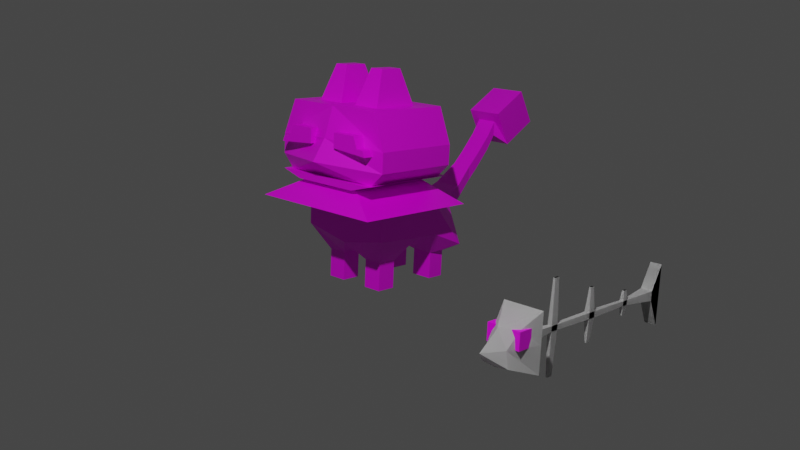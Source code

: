 # Source: GhostCat_Prototype.blend  (saved by Blender 3.4.6; exported with 4.5.12 LTS)
import bpy
from mathutils import Matrix  # noqa: F401  (used for matrix-valued properties, if any)

bpy.ops.wm.read_factory_settings(use_empty=True)
scene = bpy.context.scene
scene.name = 'Scene'

# ---- collections
col_collection = bpy.data.collections.new('Collection'); scene.collection.children.link(col_collection)
col_collection_2 = bpy.data.collections.new('Collection 2'); scene.collection.children.link(col_collection_2)

# ---- images (referenced by path relative to the original .blend; pixels are not part of the script)
import os
ASSET_DIR = os.environ.get("B2B_ASSET_DIR", "")  # directory of the original .blend (textures are referenced by path, not embedded)
HERE = os.path.dirname(os.path.abspath(__file__))  # packed textures are extracted next to this script under _unpacked/

def load_image(name, relpath, width, height, colorspace="sRGB"):
    """Load a texture the original file referenced (path relative to the .blend, or extracted next to this script)."""
    p = next((c for c in (os.path.join(HERE, relpath), os.path.join(ASSET_DIR, relpath)) if relpath and os.path.exists(c)), "")
    if p:
        img = bpy.data.images.load(p, check_existing=True)
        img.name = name
    else:  # same state as the original file: an image datablock whose file is absent (Cycles renders it pink)
        img = bpy.data.images.new(name, width, height)
        img.source = "FILE"
        img.filepath = "//" + (relpath or name)
    img.colorspace_settings.name = colorspace
    return img
img_colourpallete_png = load_image('ColourPallete.png', 'ColourPallete.png', 1024, 1024, 'sRGB')

# ---- materials (node trees are filled in below, after node groups)
mat_material = bpy.data.materials.new('Material')
mat_material.alpha_threshold = 0.0
mat_material.use_transparent_shadow = False
mat_material.line_color = (0.0, 0.0, 0.0, 1.0)
mat_bones = bpy.data.materials.new('Bones')
mat_bones.use_transparent_shadow = False
mat_eyes = bpy.data.materials.new('eyes')
mat_eyes.use_transparent_shadow = False

# ---- material node trees
mat_material.use_nodes = True; mat_material.node_tree.nodes.clear()
_N = mat_material.node_tree.nodes; _L = mat_material.node_tree.links
n0 = _N.new('ShaderNodeOutputMaterial'); n0.name = 'Material Output'; n0.location = (300, 300)
n1 = _N.new('ShaderNodeBsdfPrincipled'); n1.name = 'Principled BSDF'; n1.location = (10, 300)
n1.distribution = 'GGX'
n1.subsurface_method = 'RANDOM_WALK_SKIN'
n1.inputs[2].default_value = 0.4
n1.inputs[3].default_value = 1.45
n1.inputs[27].default_value = (0.0, 0.0, 0.0, 1.0)
n1.inputs[28].default_value = 1.0
n2 = _N.new('ShaderNodeTexImage'); n2.name = 'Image Texture'; n2.location = (-335, 159)
n2.image = img_colourpallete_png
n2.interpolation = 'Closest'
_L.new(n1.outputs[0], n0.inputs[0])
_L.new(n2.outputs[0], n1.inputs[0])
n0.is_active_output = True
mat_bones.use_nodes = True; mat_bones.node_tree.nodes.clear()
_N = mat_bones.node_tree.nodes; _L = mat_bones.node_tree.links
n0 = _N.new('ShaderNodeBsdfPrincipled'); n0.name = 'Principled BSDF'; n0.location = (10, 300)
n0.distribution = 'GGX'
n0.subsurface_method = 'RANDOM_WALK_SKIN'
n0.inputs[3].default_value = 1.45
n0.inputs[27].default_value = (0.0, 0.0, 0.0, 1.0)
n0.inputs[28].default_value = 1.0
n1 = _N.new('ShaderNodeOutputMaterial'); n1.name = 'Material Output'; n1.location = (300, 300)
_L.new(n0.outputs[0], n1.inputs[0])
n1.is_active_output = True
mat_eyes.use_nodes = True; mat_eyes.node_tree.nodes.clear()
_N = mat_eyes.node_tree.nodes; _L = mat_eyes.node_tree.links
n0 = _N.new('ShaderNodeBsdfPrincipled'); n0.name = 'Principled BSDF'; n0.location = (10, 300)
n0.distribution = 'GGX'
n0.subsurface_method = 'RANDOM_WALK_SKIN'
n0.inputs[3].default_value = 1.45
n0.inputs[27].default_value = (0.0, 0.0, 0.0, 1.0)
n0.inputs[28].default_value = 1.0
n1 = _N.new('ShaderNodeOutputMaterial'); n1.name = 'Material Output'; n1.location = (300, 300)
n2 = _N.new('ShaderNodeTexImage'); n2.name = 'Image Texture'; n2.location = (-343, 195)
n2.image = img_colourpallete_png
n2.interpolation = 'Closest'
_L.new(n0.outputs[0], n1.inputs[0])
_L.new(n2.outputs[0], n0.inputs[0])
n1.is_active_output = True

# ---- world
world_world = bpy.data.worlds.new('World'); scene.world = world_world
world_world.use_nodes = True; world_world.node_tree.nodes.clear()
_N = world_world.node_tree.nodes; _L = world_world.node_tree.links
n0 = _N.new('ShaderNodeOutputWorld'); n0.name = 'World Output'; n0.location = (300, 300)
n1 = _N.new('ShaderNodeBackground'); n1.name = 'Background'; n1.location = (10, 300)
n1.inputs[0].default_value = (0.05088, 0.05088, 0.05088, 1.0)
_L.new(n1.outputs[0], n0.inputs[0])
n0.is_active_output = True
world_world.color = (0.05088, 0.05088, 0.05088)
world_world.use_sun_shadow = False
world_world.sun_shadow_jitter_overblur = 0.0

# ---- cameras
cam_camera_001 = bpy.data.cameras.new('Camera.001')
cam_camera_001.lens = 47.0

# ---- lights
light_point = bpy.data.lights.new('Point', 'POINT')
light_point.transmission_factor = 0.0
light_point.energy = 1e+04
light_point.shadow_soft_size = 0.25
light_point.shadow_maximum_resolution = 0.006
light_point.use_absolute_resolution = True

# ---- meshes
me_cube = bpy.data.meshes.new('Cube')
me_cube.from_pydata([(1.196, 1.0, 3.221), (0.755, 1.0, 1.563), (1.196, -1.0, 3.221), (0.755, -1.0, 1.563), (0.0, 1.0, 1.563), (0.0, -1.0, 3.221), (0.0, -1.0, 1.563), (0.0, 1.0, 3.221), (1.514, 1.0, 2.441), (1.514, 1.0, 2.001), (1.514, -1.0, 2.441), (1.514, -1.0, 2.001), (0.0, -1.206, 2.554), (0.0, -1.513, 2.081), (0.0, 1.0, 2.554), (0.0, 1.0, 1.888), (1.196, 1.0, 1.69), (1.196, -1.0, 1.69), (0.0, -1.0, 1.69), (0.0, 1.0, 1.69), (0.0, -1.463, 1.11), (1.61, -1.463, 1.11), (1.61, 1.463, 1.11), (0.0, 1.463, 1.11), (0.0, -0.5531, 1.053), (1.109, -0.5531, 1.053), (1.109, 0.5531, 1.053), (0.0, 0.5531, 1.053), (0.0, -0.5531, 0.2259), (1.109, -0.5531, 0.4443), (1.109, 0.5531, 0.3792), (0.0, 0.5531, 0.02568), (0.3361, -0.2178, -0.1388), (0.7729, -0.2178, -0.1388), (0.7729, 0.2178, -0.1388), (0.3361, 0.2178, -0.1388), (0.3361, -0.2178, -0.7616), (0.7729, -0.2178, -0.7616), (0.7729, 0.2178, -0.7616), (0.3361, 0.2178, -0.7616), (1.109, 1.11, 1.053), (0.0, 1.11, 1.053), (1.109, 1.11, 0.3792), (0.0, 1.11, 0.02568), (0.7732, 1.942, 0.852), (0.0, 1.988, 1.053), (1.109, 1.988, 0.02568), (0.0, 1.988, 0.02568), (0.8047, 1.351, -0.1531), (0.3043, 1.351, -0.1531), (0.3043, 1.747, -0.1531), (0.8047, 1.747, -0.1531), (0.8047, 1.351, -0.7423), (0.3043, 1.351, -0.7423), (0.3043, 1.747, -0.7423), (0.8047, 1.747, -0.7423), (0.3192, 1.988, 1.001), (0.0, 1.988, 1.001), (0.3192, 1.988, 0.6708), (0.0, 1.988, 0.6708), (0.3678, 2.37, 0.981), (0.0, 2.37, 0.981), (0.3678, 2.37, 0.6504), (0.0, 2.37, 0.6504), (0.3279, 2.737, 1.143), (0.0, 2.737, 1.143), (0.3279, 2.737, 0.8124), (0.0, 2.737, 0.8124), (0.237, 3.222, 1.552), (0.0, 3.222, 1.552), (0.237, 3.222, 1.221), (0.0, 3.222, 1.221), (0.237, 3.485, 1.815), (0.0, 3.485, 1.815), (0.237, 3.485, 1.485), (0.0, 3.485, 1.485), (0.237, 3.848, 2.227), (0.0, 3.848, 2.227), (0.237, 3.848, 1.897), (0.0, 3.848, 1.897), (0.237, 4.062, 2.557), (0.0, 4.062, 2.557), (0.237, 4.062, 2.226), (0.0, 4.062, 2.226), (0.4319, 3.942, 2.77), (0.0, 3.942, 2.77), (0.4319, 4.38, 2.013), (0.0, 4.38, 2.013), (0.4319, 4.794, 3.263), (0.0, 4.794, 3.263), (0.4319, 5.232, 2.507), (0.0, 5.232, 2.507), (0.9287, -1.0, 2.718), (0.3491, -1.0, 2.718), (1.083, -1.0, 2.34), (0.3491, -1.0, 2.395), (0.9287, -1.13, 2.718), (0.3491, -1.13, 2.718), (1.083, -1.13, 2.34), (0.3491, -1.13, 2.395), (0.9287, -1.271, 2.718), (0.3491, -1.271, 2.718), (1.083, -1.271, 2.34), (0.3491, -1.271, 2.395), (0.8534, 0.5201, 3.221), (0.8534, -0.563, 3.221), (0.2057, -0.563, 3.221), (0.2057, 0.5201, 3.221), (0.6888, 0.2448, 3.997), (0.6888, -0.2877, 3.997), (0.3703, 0.2448, 3.997), (0.3703, -0.2877, 3.997), (1.03, -1.0, 2.47), (0.3491, -1.0, 2.506), (1.03, -1.13, 2.47), (0.3491, -1.13, 2.506), (1.03, -1.271, 2.47), (0.3491, -1.271, 2.506), (1.199, -1.0, 2.456), (1.252, -1.0, 2.326), (1.199, -1.13, 2.456), (1.252, -1.13, 2.326), (1.199, -1.271, 2.456), (1.252, -1.271, 2.326)], [], [(4, 1, 22, 23), (8, 0, 2, 10), (14, 7, 0, 8), (0, 7, 5, 2), (10, 2, 5, 12), (17, 11, 13, 18), (11, 10, 12, 13), (19, 15, 9, 16), (15, 14, 8, 9), (16, 9, 11, 17), (9, 8, 10, 11), (1, 16, 17, 3), (4, 19, 16, 1), (3, 17, 18, 6), (23, 22, 26, 27), (1, 3, 21, 22), (3, 6, 20, 21), (27, 26, 40, 41), (21, 20, 24, 25), (22, 21, 25, 26), (31, 30, 34, 35), (25, 24, 28, 29), (26, 25, 29, 30), (33, 32, 36, 37), (29, 28, 32, 33), (28, 31, 35, 32), (30, 29, 33, 34), (39, 38, 37, 36), (32, 35, 39, 36), (34, 33, 37, 38), (35, 34, 38, 39), (47, 46, 51, 50), (26, 30, 42, 40), (30, 31, 43, 42), (45, 44, 46, 47), (40, 42, 46, 44), (41, 40, 44, 45), (51, 48, 52, 55), (43, 47, 50, 49), (42, 43, 49, 48), (46, 42, 48, 51), (52, 53, 54, 55), (49, 50, 54, 53), (50, 51, 55, 54), (48, 49, 53, 52), (57, 59, 58, 56), (62, 63, 67, 66), (56, 58, 62, 60), (57, 56, 60, 61), (58, 59, 63, 62), (66, 67, 71, 70), (60, 62, 66, 64), (61, 60, 64, 65), (68, 70, 74, 72), (64, 66, 70, 68), (65, 64, 68, 69), (74, 75, 79, 78), (69, 68, 72, 73), (70, 71, 75, 74), (78, 79, 83, 82), (72, 74, 78, 76), (73, 72, 76, 77), (80, 82, 86, 84), (76, 78, 82, 80), (77, 76, 80, 81), (86, 87, 91, 90), (81, 80, 84, 85), (82, 83, 87, 86), (89, 88, 90, 91), (84, 86, 90, 88), (85, 84, 88, 89), (112, 113, 93, 92), (115, 99, 103, 117), (95, 94, 98, 99), (112, 92, 96, 114), (113, 95, 99, 115), (92, 93, 97, 96), (116, 100, 101, 117), (96, 97, 101, 100), (99, 98, 102, 103), (114, 96, 100, 116), (104, 105, 106, 107), (108, 110, 111, 109), (107, 106, 111, 110), (104, 107, 110, 108), (106, 105, 109, 111), (105, 104, 108, 109), (98, 94, 119, 121), (102, 116, 117, 103), (93, 113, 115, 97), (112, 114, 120, 118), (97, 115, 117, 101), (94, 95, 113, 112), (121, 120, 122, 123), (119, 118, 120, 121), (102, 98, 121, 123), (116, 102, 123, 122), (114, 116, 122, 120), (94, 112, 118, 119)])
_uv = me_cube.uv_layers.new(name='UVMap')
_uv.uv.foreach_set('vector', [0.06129, 0.9288, 0.06129, 0.9288, 0.06129, 0.9288, 0.06129, 0.9288, 0.06129, 0.9288, 0.06129, 0.9288, 0.06129, 0.9288, 0.06129, 0.9288, 0.06129, 0.9288, 0.06129, 0.9288, 0.06129, 0.9288, 0.06129, 0.9288, 0.06129, 0.9288, 0.06129, 0.9288, 0.06129, 0.9288, 0.06129, 0.9288, 0.06129, 0.9288, 0.06129, 0.9288, 0.06129, 0.9288, 0.06129, 0.9288, 0.06129, 0.9288, 0.06129, 0.9288, 0.06129, 0.9288, 0.06129, 0.9288, 0.06129, 0.9288, 0.06129, 0.9288, 0.06129, 0.9288, 0.06129, 0.9288, 0.06129, 0.9288, 0.06129, 0.9288, 0.06129, 0.9288, 0.06129, 0.9288, 0.06129, 0.9288, 0.06129, 0.9288, 0.06129, 0.9288, 0.06129, 0.9288, 0.06129, 0.9288, 0.06129, 0.9288, 0.06129, 0.9288, 0.06129, 0.9288, 0.06129, 0.9288, 0.06129, 0.9288, 0.06129, 0.9288, 0.06129, 0.9288, 0.06129, 0.9288, 0.06129, 0.9288, 0.06129, 0.9288, 0.06129, 0.9288, 0.06129, 0.9288, 0.06129, 0.9288, 0.06129, 0.9288, 0.06129, 0.9288, 0.06129, 0.9288, 0.06129, 0.9288, 0.06129, 0.9288, 0.06129, 0.9288, 0.06129, 0.9288, 0.06129, 0.9288, 0.06129, 0.9288, 0.06129, 0.9288, 0.06129, 0.9288, 0.06129, 0.9288, 0.06129, 0.9288, 0.06129, 0.9288, 0.06129, 0.9288, 0.06129, 0.9288, 0.06129, 0.9288, 0.06129, 0.9288, 0.06129, 0.9288, 0.06129, 0.9288, 0.06129, 0.9288, 0.06129, 0.9288, 0.06129, 0.9288, 0.06129, 0.9288, 0.06129, 0.9288, 0.06129, 0.9288, 0.06129, 0.9288, 0.06129, 0.9288, 0.06129, 0.9288, 0.06129, 0.9288, 0.424, 0.07313, 0.424, 0.07313, 0.424, 0.07313, 0.424, 0.07313, 0.424, 0.07313, 0.424, 0.07313, 0.424, 0.07313, 0.424, 0.07313, 0.424, 0.07313, 0.424, 0.07313, 0.424, 0.07313, 0.424, 0.07313, 0.424, 0.07313, 0.424, 0.07313, 0.424, 0.07313, 0.424, 0.07313, 0.424, 0.07313, 0.424, 0.07313, 0.424, 0.07313, 0.424, 0.07313, 0.0, 0.0, 0.0, 0.0, 0.0, 0.0, 0.0, 0.0, 0.424, 0.07313, 0.424, 0.07313, 0.424, 0.07313, 0.424, 0.07313, 0.424, 0.07313, 0.424, 0.07313, 0.424, 0.07313, 0.424, 0.07313, 0.0, 0.0, 0.0, 0.0, 0.0, 0.0, 0.0, 0.0, 0.424, 0.07313, 0.424, 0.07313, 0.424, 0.07313, 0.424, 0.07313, 0.424, 0.07313, 0.424, 0.07313, 0.424, 0.07313, 0.424, 0.07313, 0.424, 0.07313, 0.424, 0.07313, 0.424, 0.07313, 0.424, 0.07313, 0.424, 0.07313, 0.424, 0.07313, 0.424, 0.07313, 0.424, 0.07313, 0.424, 0.07313, 0.424, 0.07313, 0.424, 0.07313, 0.424, 0.07313, 0.424, 0.07313, 0.424, 0.07313, 0.424, 0.07313, 0.424, 0.07313, 0.424, 0.07313, 0.424, 0.07313, 0.424, 0.07313, 0.424, 0.07313, 0.4395, 0.05143, 0.4395, 0.05143, 0.4395, 0.05143, 0.4395, 0.05143, 0.424, 0.07313, 0.424, 0.07313, 0.424, 0.07313, 0.424, 0.07313, 0.0, 0.0, 0.0, 0.0, 0.0, 0.0, 0.0, 0.0, 0.424, 0.07313, 0.424, 0.07313, 0.424, 0.07313, 0.424, 0.07313, 0.424, 0.07313, 0.424, 0.07313, 0.424, 0.07313, 0.424, 0.07313, 0.424, 0.07313, 0.424, 0.07313, 0.424, 0.07313, 0.424, 0.07313, 0.0, 0.0, 0.0, 0.0, 0.0, 0.0, 0.0, 0.0, 0.424, 0.07313, 0.424, 0.07313, 0.424, 0.07313, 0.424, 0.07313, 0.424, 0.07313, 0.424, 0.07313, 0.424, 0.07313, 0.424, 0.07313, 0.06129, 0.9288, 0.06129, 0.9288, 0.06129, 0.9288, 0.06129, 0.9288, 0.1807, 0.6777, 0.1807, 0.6777, 0.1807, 0.6777, 0.1807, 0.6777, 0.1807, 0.6777, 0.1807, 0.6777, 0.1807, 0.6777, 0.1807, 0.6777, 0.1807, 0.6777, 0.1807, 0.6777, 0.1807, 0.6777, 0.1807, 0.6777, 0.1807, 0.6777, 0.1807, 0.6777, 0.1807, 0.6777, 0.1807, 0.6777, 0.1807, 0.6777, 0.1807, 0.6777, 0.1807, 0.6777, 0.1807, 0.6777, 0.1807, 0.6777, 0.1807, 0.6777, 0.1807, 0.6777, 0.1807, 0.6777, 0.1807, 0.6777, 0.1807, 0.6777, 0.1807, 0.6777, 0.1807, 0.6777, 0.1807, 0.6777, 0.1807, 0.6777, 0.1807, 0.6777, 0.1807, 0.6777, 0.1807, 0.6777, 0.1807, 0.6777, 0.1807, 0.6777, 0.1807, 0.6777, 0.1807, 0.6777, 0.1807, 0.6777, 0.1807, 0.6777, 0.1807, 0.6777, 0.1807, 0.6777, 0.1807, 0.6777, 0.1807, 0.6777, 0.1807, 0.6777, 0.1807, 0.6777, 0.1807, 0.6777, 0.1807, 0.6777, 0.1807, 0.6777, 0.1807, 0.6777, 0.1807, 0.6777, 0.1807, 0.6777, 0.1807, 0.6777, 0.1807, 0.6777, 0.1807, 0.6777, 0.1807, 0.6777, 0.1807, 0.6777, 0.1807, 0.6777, 0.1807, 0.6777, 0.1807, 0.6777, 0.1807, 0.6777, 0.1807, 0.6777, 0.1807, 0.6777, 0.1807, 0.6777, 0.1807, 0.6777, 0.1807, 0.6777, 0.1807, 0.6777, 0.1807, 0.6777, 0.1807, 0.6777, 0.1807, 0.6777, 0.1807, 0.6777, 0.1807, 0.6777, 0.1807, 0.6777, 0.1807, 0.6777, 0.1807, 0.6777, 0.1807, 0.6777, 0.1807, 0.6777, 0.1807, 0.6777, 0.1807, 0.6777, 0.1807, 0.6777, 0.1807, 0.6777, 0.1807, 0.6777, 0.1807, 0.6777, 0.1807, 0.6777, 0.1807, 0.6777, 0.1807, 0.6777, 0.1807, 0.6777, 0.1807, 0.6777, 0.1807, 0.6777, 0.1807, 0.6777, 0.1807, 0.6777, 0.1807, 0.6777, 0.1807, 0.6777, 0.1807, 0.6777, 0.1807, 0.6777, 0.1807, 0.6777, 0.1807, 0.6777, 0.1807, 0.6777, 0.1807, 0.6777, 0.1807, 0.6777, 0.1807, 0.6777, 0.06129, 0.9288, 0.06129, 0.9288, 0.06129, 0.9288, 0.06129, 0.9288, 0.4364, 0.06848, 0.4364, 0.06848, 0.4364, 0.06848, 0.4364, 0.06848, 0.4364, 0.06848, 0.4364, 0.06848, 0.4364, 0.06848, 0.4364, 0.06848, 0.4364, 0.06848, 0.4364, 0.06848, 0.4364, 0.06848, 0.4364, 0.06848, 0.4364, 0.06848, 0.4364, 0.06848, 0.4364, 0.06848, 0.4364, 0.06848, 0.4364, 0.06848, 0.4364, 0.06848, 0.4364, 0.06848, 0.4364, 0.06848, 0.4364, 0.06848, 0.4364, 0.06848, 0.4364, 0.06848, 0.4364, 0.06848, 0.4364, 0.06848, 0.4364, 0.06848, 0.4364, 0.06848, 0.4364, 0.06848, 0.4364, 0.06848, 0.4364, 0.06848, 0.4364, 0.06848, 0.4364, 0.06848, 0.4364, 0.06848, 0.4364, 0.06848, 0.4364, 0.06848, 0.4364, 0.06848, 0.06129, 0.9288, 0.06129, 0.9288, 0.06129, 0.9288, 0.06129, 0.9288, 0.06129, 0.9288, 0.06129, 0.9288, 0.06129, 0.9288, 0.06129, 0.9288, 0.06129, 0.9288, 0.06129, 0.9288, 0.06129, 0.9288, 0.06129, 0.9288, 0.06129, 0.9288, 0.06129, 0.9288, 0.06129, 0.9288, 0.06129, 0.9288, 0.06129, 0.9288, 0.06129, 0.9288, 0.06129, 0.9288, 0.06129, 0.9288, 0.06129, 0.9288, 0.06129, 0.9288, 0.06129, 0.9288, 0.06129, 0.9288, 0.4364, 0.06848, 0.4364, 0.06848, 0.4364, 0.06848, 0.4364, 0.06848, 0.4364, 0.06848, 0.4364, 0.06848, 0.4364, 0.06848, 0.4364, 0.06848, 0.4364, 0.06848, 0.4364, 0.06848, 0.4364, 0.06848, 0.4364, 0.06848, 0.4364, 0.06848, 0.4364, 0.06848, 0.4364, 0.06848, 0.4364, 0.06848, 0.4364, 0.06848, 0.4364, 0.06848, 0.4364, 0.06848, 0.4364, 0.06848, 0.06129, 0.9288, 0.06129, 0.9288, 0.06129, 0.9288, 0.06129, 0.9288, 0.4364, 0.06848, 0.4364, 0.06848, 0.4364, 0.06848, 0.4364, 0.06848, 0.4364, 0.06848, 0.4364, 0.06848, 0.4364, 0.06848, 0.4364, 0.06848, 0.4364, 0.06848, 0.4364, 0.06848, 0.4364, 0.06848, 0.4364, 0.06848, 0.4364, 0.06848, 0.4364, 0.06848, 0.4364, 0.06848, 0.4364, 0.06848, 0.4364, 0.06848, 0.4364, 0.06848, 0.4364, 0.06848, 0.4364, 0.06848, 0.06129, 0.9288, 0.06129, 0.9288, 0.06129, 0.9288, 0.06129, 0.9288])
me_cube.materials.append(mat_material)
me_cube.use_mirror_vertex_groups = False
me_cube.update()
me_cube_001 = bpy.data.meshes.new('Cube.001')
me_cube_001.from_pydata([(0.8, 1.168, 1.553), (0.8, -1.168, 1.553), (0.0, 1.168, 1.553), (0.0, -1.168, 1.553), (1.315, 1.168, 1.701), (1.315, -1.168, 1.701), (0.0, -1.168, 1.701), (0.0, 1.168, 1.701), (0.2667, -1.168, 1.553), (0.5333, -1.168, 1.553), (0.5333, 1.168, 1.553), (0.2667, 1.168, 1.553), (0.4383, 1.168, 1.701), (0.8767, 1.168, 1.701), (0.8767, -1.168, 1.701), (0.4383, -1.168, 1.701), (0.8, -0.5785, 1.553), (0.8, 0.005562, 1.553), (0.8, 0.5896, 1.553), (1.315, 0.5896, 1.701), (1.315, 0.005562, 1.701), (1.315, -0.5785, 1.701), (0.0, 0.5896, 1.701), (0.0, 0.005562, 1.701), (0.0, -0.5785, 1.701), (0.0, -0.5785, 1.553), (0.0, 0.005562, 1.553), (0.0, 0.5896, 1.553), (0.2667, 0.5896, 1.553), (0.2667, 0.005562, 1.553), (0.2667, -0.5785, 1.553), (0.5333, 0.5896, 1.553), (0.5333, 0.005562, 1.553), (0.5333, -0.5785, 1.553), (0.8767, 0.5896, 1.701), (0.8767, 0.005562, 1.701), (0.8767, -0.5785, 1.701), (0.4383, 0.5896, 1.701), (0.4383, 0.005562, 1.701), (0.4383, -0.5785, 1.701)], [], [(16, 21, 5, 1), (10, 13, 4, 0), (8, 15, 6, 3), (37, 12, 7, 22), (31, 10, 0, 18), (27, 2, 11, 28), (28, 11, 10, 31), (19, 4, 13, 34), (34, 13, 12, 37), (1, 5, 14, 9), (9, 14, 15, 8), (2, 7, 12, 11), (11, 12, 13, 10), (14, 36, 39, 15), (36, 35, 38, 39), (35, 34, 37, 38), (5, 21, 36, 14), (21, 20, 35, 36), (20, 19, 34, 35), (8, 30, 33, 9), (30, 29, 32, 33), (29, 28, 31, 32), (3, 25, 30, 8), (25, 26, 29, 30), (26, 27, 28, 29), (9, 33, 16, 1), (33, 32, 17, 16), (32, 31, 18, 17), (15, 39, 24, 6), (39, 38, 23, 24), (38, 37, 22, 23), (0, 4, 19, 18), (18, 19, 20, 17), (17, 20, 21, 16)])
_uv = me_cube_001.uv_layers.new(name='UVMap')
_uv.uv.foreach_set('vector', [0.2155, 0.67, 0.2155, 0.67, 0.2155, 0.67, 0.2155, 0.67, 0.2155, 0.67, 0.2155, 0.67, 0.2155, 0.67, 0.2155, 0.67, 0.2155, 0.67, 0.2155, 0.67, 0.2155, 0.67, 0.2155, 0.67, 0.2155, 0.67, 0.2155, 0.67, 0.2155, 0.67, 0.2155, 0.67, 0.2155, 0.67, 0.2155, 0.67, 0.2155, 0.67, 0.2155, 0.67, 0.2155, 0.67, 0.2155, 0.67, 0.2155, 0.67, 0.2155, 0.67, 0.2155, 0.67, 0.2155, 0.67, 0.2155, 0.67, 0.2155, 0.67, 0.2155, 0.67, 0.2155, 0.67, 0.2155, 0.67, 0.2155, 0.67, 0.2155, 0.67, 0.2155, 0.67, 0.2155, 0.67, 0.2155, 0.67, 0.2155, 0.67, 0.2155, 0.67, 0.2155, 0.67, 0.2155, 0.67, 0.2155, 0.67, 0.2155, 0.67, 0.2155, 0.67, 0.2155, 0.67, 0.2155, 0.67, 0.2155, 0.67, 0.2155, 0.67, 0.2155, 0.67, 0.2155, 0.67, 0.2155, 0.67, 0.2155, 0.67, 0.2155, 0.67, 0.2155, 0.67, 0.2155, 0.67, 0.2155, 0.67, 0.2155, 0.67, 0.2155, 0.67, 0.2155, 0.67, 0.2155, 0.67, 0.2155, 0.67, 0.2155, 0.67, 0.2155, 0.67, 0.2155, 0.67, 0.2155, 0.67, 0.2155, 0.67, 0.2155, 0.67, 0.2155, 0.67, 0.2155, 0.67, 0.2155, 0.67, 0.2155, 0.67, 0.2155, 0.67, 0.2155, 0.67, 0.2155, 0.67, 0.2155, 0.67, 0.2155, 0.67, 0.2155, 0.67, 0.2155, 0.67, 0.2155, 0.67, 0.2155, 0.67, 0.2155, 0.67, 0.2155, 0.67, 0.2155, 0.67, 0.2155, 0.67, 0.2155, 0.67, 0.2155, 0.67, 0.2155, 0.67, 0.2155, 0.67, 0.2155, 0.67, 0.2155, 0.67, 0.2155, 0.67, 0.2155, 0.67, 0.2155, 0.67, 0.2155, 0.67, 0.2155, 0.67, 0.2155, 0.67, 0.2155, 0.67, 0.2155, 0.67, 0.2155, 0.67, 0.2155, 0.67, 0.2155, 0.67, 0.2155, 0.67, 0.2155, 0.67, 0.2155, 0.67, 0.2155, 0.67, 0.2155, 0.67, 0.2155, 0.67, 0.2155, 0.67, 0.2155, 0.67, 0.2155, 0.67, 0.2155, 0.67, 0.2155, 0.67, 0.2155, 0.67, 0.2155, 0.67, 0.2155, 0.67, 0.2155, 0.67, 0.2155, 0.67, 0.2155, 0.67, 0.2155, 0.67, 0.2155, 0.67, 0.2155, 0.67, 0.2155, 0.67, 0.2155, 0.67, 0.2155, 0.67, 0.2155, 0.67, 0.2155, 0.67, 0.2155, 0.67, 0.2155, 0.67, 0.2155, 0.67, 0.2155, 0.67, 0.2155, 0.67, 0.2155, 0.67, 0.2155, 0.67, 0.2155, 0.67, 0.2155, 0.67, 0.2155, 0.67, 0.2155, 0.67])
me_cube_001.materials.append(mat_material)
me_cube_001.use_mirror_vertex_groups = False
me_cube_001.update()
me_cube_002 = bpy.data.meshes.new('Cube.002')
me_cube_002.from_pydata([(0.8719, -27.04, 0.7027), (0.8384, -26.17, 2.672), (1.322, -24.91, -0.02092), (1.322, -24.91, 3.578), (0.0, -24.91, -0.02092), (0.0, -24.91, 3.578), (0.0, -27.04, 0.6124), (0.0, -27.04, 2.741), (1.322, -24.91, 1.677), (0.6719, -27.04, 1.677), (0.0, -28.41, 1.677), (0.0, -24.91, 1.677), (0.391, -24.91, 2.027), (0.0, -24.91, 2.027), (0.391, -24.91, 1.388), (0.0, -24.91, 1.388), (0.0, -12.28, 2.027), (0.391, -12.28, 2.027), (0.391, -12.28, 1.388), (0.0, -12.28, 1.388), (0.0, -11.41, 3.591), (0.391, -11.41, 3.591), (0.391, -11.41, -0.3761), (0.0, -11.41, -0.3761), (0.1437, -22.36, 1.877), (0.1694, -18.74, 1.901), (0.1694, -18.22, 1.901), (0.1289, -15.08, 1.863), (0.1289, -14.67, 1.863), (0.0, -14.67, 1.863), (0.0, -15.08, 1.863), (0.0, -18.22, 1.901), (0.0, -18.74, 1.901), (0.0, -21.83, 1.877), (0.0, -22.36, 1.877), (0.0, -21.83, 1.538), (0.0, -18.74, 1.513), (0.0, -18.22, 1.513), (0.0, -15.08, 1.552), (0.0, -14.67, 1.552), (0.1289, -14.67, 1.552), (0.1289, -15.08, 1.552), (0.1694, -18.22, 1.513), (0.1694, -18.74, 1.513), (0.1437, -21.83, 1.538), (0.1437, -21.83, 1.877), (0.0, -22.36, 1.538), (0.1437, -22.36, 1.538), (0.0663, -22.28, 4.614), (0.0663, -21.91, 4.614), (0.0, -21.91, 4.614), (0.0, -22.28, 4.614), (0.0, -22.28, -1.2), (0.0, -21.91, -1.2), (0.0663, -21.91, -1.2), (0.0663, -22.28, -1.2), (0.05611, -18.63, 3.398), (0.05611, -18.33, 3.398), (0.0, -18.33, 3.398), (0.0, -18.63, 3.398), (0.0, -18.63, 0.01663), (0.0, -18.33, 0.01663), (0.05611, -18.33, 0.01663), (0.05611, -18.63, 0.01663), (0.06328, -15.02, 2.495), (0.06328, -14.72, 2.495), (0.0, -14.72, 2.495), (0.0, -15.02, 2.495), (0.0, -15.02, 0.9198), (0.0, -14.72, 0.9198), (0.06328, -14.72, 0.9198), (0.06328, -15.02, 0.9198), (-0.8719, -27.04, 0.7027), (-0.8384, -26.17, 2.672), (-1.322, -24.91, -0.02092), (-1.322, -24.91, 3.578), (-1.322, -24.91, 1.677), (-0.6719, -27.04, 1.677), (-0.391, -24.91, 2.027), (-0.391, -24.91, 1.388), (-0.391, -12.28, 2.027), (-0.391, -12.28, 1.388), (-0.391, -11.41, 3.591), (-0.391, -11.41, -0.3761), (-0.1437, -22.36, 1.877), (-0.1694, -18.74, 1.901), (-0.1694, -18.22, 1.901), (-0.1289, -15.08, 1.863), (-0.1289, -14.67, 1.863), (-0.1289, -14.67, 1.552), (-0.1289, -15.08, 1.552), (-0.1694, -18.22, 1.513), (-0.1694, -18.74, 1.513), (-0.1437, -21.83, 1.538), (-0.1437, -21.83, 1.877), (-0.1437, -22.36, 1.538), (-0.0663, -22.28, 4.614), (-0.0663, -21.91, 4.614), (-0.0663, -21.91, -1.2), (-0.0663, -22.28, -1.2), (-0.05611, -18.63, 3.398), (-0.05611, -18.33, 3.398), (-0.05611, -18.33, 0.01663), (-0.05611, -18.63, 0.01663), (-0.06328, -15.02, 2.495), (-0.06328, -14.72, 2.495), (-0.06328, -14.72, 0.9198), (-0.06328, -15.02, 0.9198)], [], [(11, 5, 3, 8), (8, 3, 1, 9), (4, 2, 0, 6), (9, 1, 7, 10), (3, 5, 7, 1), (0, 9, 10, 6), (2, 8, 9, 0), (4, 11, 8, 2), (15, 14, 12, 13), (18, 19, 23, 22), (29, 28, 17, 16), (40, 39, 19, 18), (28, 40, 18, 17), (23, 20, 21, 22), (17, 18, 22, 21), (16, 17, 21, 20), (12, 14, 47, 24), (24, 47, 44, 45), (45, 44, 43, 25), (25, 43, 42, 26), (26, 42, 41, 27), (27, 41, 40, 28), (14, 15, 46, 47), (44, 35, 36, 43), (37, 42, 62, 61), (42, 37, 38, 41), (28, 29, 66, 65), (13, 12, 24, 34), (33, 45, 25, 32), (25, 26, 57, 56), (31, 26, 27, 30), (39, 40, 70, 69), (47, 46, 52, 55), (34, 24, 48, 51), (55, 52, 53, 54), (51, 48, 49, 50), (24, 45, 49, 48), (45, 33, 50, 49), (35, 44, 54, 53), (44, 47, 55, 54), (63, 60, 61, 62), (59, 56, 57, 58), (32, 25, 56, 59), (43, 36, 60, 63), (42, 43, 63, 62), (26, 31, 58, 57), (71, 68, 69, 70), (67, 64, 65, 66), (41, 38, 68, 71), (27, 28, 65, 64), (40, 41, 71, 70), (30, 27, 64, 67), (11, 76, 75, 5), (76, 77, 73, 75), (4, 6, 72, 74), (77, 10, 7, 73), (75, 73, 7, 5), (72, 6, 10, 77), (74, 72, 77, 76), (4, 74, 76, 11), (15, 13, 78, 79), (81, 83, 23, 19), (29, 16, 80, 88), (89, 81, 19, 39), (88, 80, 81, 89), (23, 83, 82, 20), (80, 82, 83, 81), (16, 20, 82, 80), (78, 84, 95, 79), (84, 94, 93, 95), (94, 85, 92, 93), (85, 86, 91, 92), (86, 87, 90, 91), (87, 88, 89, 90), (79, 95, 46, 15), (93, 92, 36, 35), (37, 61, 102, 91), (91, 90, 38, 37), (88, 105, 66, 29), (13, 34, 84, 78), (33, 32, 85, 94), (85, 100, 101, 86), (31, 30, 87, 86), (39, 69, 106, 89), (95, 99, 52, 46), (34, 51, 96, 84), (99, 98, 53, 52), (51, 50, 97, 96), (84, 96, 97, 94), (94, 97, 50, 33), (35, 53, 98, 93), (93, 98, 99, 95), (103, 102, 61, 60), (59, 58, 101, 100), (32, 59, 100, 85), (92, 103, 60, 36), (91, 102, 103, 92), (86, 101, 58, 31), (107, 106, 69, 68), (67, 66, 105, 104), (90, 107, 68, 38), (87, 104, 105, 88), (89, 106, 107, 90), (30, 67, 104, 87)])
_uv = me_cube_002.uv_layers.new(name='UVMap')
_uv.uv.foreach_set('vector', [0.5, 0.375, 0.625, 0.375, 0.625, 0.5, 0.5, 0.5, 0.5, 0.5, 0.625, 0.5, 0.625, 0.75, 0.5, 0.75, 0.25, 0.5, 0.375, 0.5, 0.375, 0.75, 0.25, 0.75, 0.5, 0.75, 0.625, 0.75, 0.625, 0.875, 0.5, 0.875, 0.625, 0.5, 0.75, 0.5, 0.75, 0.75, 0.625, 0.75, 0.375, 0.75, 0.5, 0.75, 0.5, 0.875, 0.375, 0.875, 0.375, 0.5, 0.5, 0.5, 0.5, 0.75, 0.375, 0.75, 0.375, 0.375, 0.5, 0.375, 0.5, 0.5, 0.375, 0.5, 0.5, 0.375, 0.5, 0.5, 0.625, 0.5, 0.625, 0.375, 0.5, 0.5, 0.5, 0.375, 0.5, 0.375, 0.5, 0.5, 0.625, 0.375, 0.625, 0.5, 0.625, 0.5, 0.625, 0.375, 0.5, 0.5, 0.5, 0.375, 0.5, 0.375, 0.5, 0.5, 0.625, 0.5, 0.5, 0.5, 0.5, 0.5, 0.625, 0.5, 0.5, 0.375, 0.625, 0.375, 0.625, 0.5, 0.5, 0.5, 0.625, 0.5, 0.5, 0.5, 0.5, 0.5, 0.625, 0.5, 0.625, 0.375, 0.625, 0.5, 0.625, 0.5, 0.625, 0.375, 0.625, 0.5, 0.5, 0.5, 0.5, 0.5, 0.625, 0.5, 0.625, 0.5, 0.5, 0.5, 0.5, 0.5, 0.625, 0.5, 0.625, 0.5, 0.5, 0.5, 0.5, 0.5, 0.625, 0.5, 0.625, 0.5, 0.5, 0.5, 0.5, 0.5, 0.625, 0.5, 0.625, 0.5, 0.5, 0.5, 0.5, 0.5, 0.625, 0.5, 0.625, 0.5, 0.5, 0.5, 0.5, 0.5, 0.625, 0.5, 0.5, 0.5, 0.5, 0.375, 0.5, 0.375, 0.5, 0.5, 0.5, 0.5, 0.5, 0.375, 0.5, 0.375, 0.5, 0.5, 0.5, 0.375, 0.5, 0.5, 0.5, 0.5, 0.5, 0.375, 0.5, 0.5, 0.5, 0.375, 0.5, 0.375, 0.5, 0.5, 0.625, 0.5, 0.625, 0.375, 0.625, 0.375, 0.625, 0.5, 0.625, 0.375, 0.625, 0.5, 0.625, 0.5, 0.625, 0.375, 0.625, 0.375, 0.625, 0.5, 0.625, 0.5, 0.625, 0.375, 0.625, 0.5, 0.625, 0.5, 0.625, 0.5, 0.625, 0.5, 0.625, 0.375, 0.625, 0.5, 0.625, 0.5, 0.625, 0.375, 0.5, 0.375, 0.5, 0.5, 0.5, 0.5, 0.5, 0.375, 0.5, 0.5, 0.5, 0.375, 0.5, 0.375, 0.5, 0.5, 0.625, 0.375, 0.625, 0.5, 0.625, 0.5, 0.625, 0.375, 0.5, 0.5, 0.5, 0.375, 0.5, 0.375, 0.5, 0.5, 0.625, 0.375, 0.625, 0.5, 0.625, 0.5, 0.625, 0.375, 0.625, 0.5, 0.625, 0.5, 0.625, 0.5, 0.625, 0.5, 0.625, 0.5, 0.625, 0.375, 0.625, 0.375, 0.625, 0.5, 0.5, 0.375, 0.5, 0.5, 0.5, 0.5, 0.5, 0.375, 0.5, 0.5, 0.5, 0.5, 0.5, 0.5, 0.5, 0.5, 0.5, 0.5, 0.5, 0.375, 0.5, 0.375, 0.5, 0.5, 0.625, 0.375, 0.625, 0.5, 0.625, 0.5, 0.625, 0.375, 0.625, 0.375, 0.625, 0.5, 0.625, 0.5, 0.625, 0.375, 0.5, 0.5, 0.5, 0.375, 0.5, 0.375, 0.5, 0.5, 0.5, 0.5, 0.5, 0.5, 0.5, 0.5, 0.5, 0.5, 0.625, 0.5, 0.625, 0.375, 0.625, 0.375, 0.625, 0.5, 0.5, 0.5, 0.5, 0.375, 0.5, 0.375, 0.5, 0.5, 0.625, 0.375, 0.625, 0.5, 0.625, 0.5, 0.625, 0.375, 0.5, 0.5, 0.5, 0.375, 0.5, 0.375, 0.5, 0.5, 0.625, 0.5, 0.625, 0.5, 0.625, 0.5, 0.625, 0.5, 0.5, 0.5, 0.5, 0.5, 0.5, 0.5, 0.5, 0.5, 0.625, 0.375, 0.625, 0.5, 0.625, 0.5, 0.625, 0.375, 0.5, 0.375, 0.5, 0.5, 0.625, 0.5, 0.625, 0.375, 0.5, 0.5, 0.5, 0.75, 0.625, 0.75, 0.625, 0.5, 0.25, 0.5, 0.25, 0.75, 0.375, 0.75, 0.375, 0.5, 0.5, 0.75, 0.5, 0.875, 0.625, 0.875, 0.625, 0.75, 0.625, 0.5, 0.625, 0.75, 0.75, 0.75, 0.75, 0.5, 0.375, 0.75, 0.375, 0.875, 0.5, 0.875, 0.5, 0.75, 0.375, 0.5, 0.375, 0.75, 0.5, 0.75, 0.5, 0.5, 0.375, 0.375, 0.375, 0.5, 0.5, 0.5, 0.5, 0.375, 0.5, 0.375, 0.625, 0.375, 0.625, 0.5, 0.5, 0.5, 0.5, 0.5, 0.5, 0.5, 0.5, 0.375, 0.5, 0.375, 0.625, 0.375, 0.625, 0.375, 0.625, 0.5, 0.625, 0.5, 0.5, 0.5, 0.5, 0.5, 0.5, 0.375, 0.5, 0.375, 0.625, 0.5, 0.625, 0.5, 0.5, 0.5, 0.5, 0.5, 0.5, 0.375, 0.5, 0.5, 0.625, 0.5, 0.625, 0.375, 0.625, 0.5, 0.625, 0.5, 0.5, 0.5, 0.5, 0.5, 0.625, 0.375, 0.625, 0.375, 0.625, 0.5, 0.625, 0.5, 0.625, 0.5, 0.625, 0.5, 0.5, 0.5, 0.5, 0.5, 0.625, 0.5, 0.625, 0.5, 0.5, 0.5, 0.5, 0.5, 0.625, 0.5, 0.625, 0.5, 0.5, 0.5, 0.5, 0.5, 0.625, 0.5, 0.625, 0.5, 0.5, 0.5, 0.5, 0.5, 0.625, 0.5, 0.625, 0.5, 0.5, 0.5, 0.5, 0.5, 0.625, 0.5, 0.625, 0.5, 0.5, 0.5, 0.5, 0.5, 0.5, 0.5, 0.5, 0.5, 0.5, 0.375, 0.5, 0.375, 0.5, 0.5, 0.5, 0.5, 0.5, 0.375, 0.5, 0.375, 0.5, 0.375, 0.5, 0.375, 0.5, 0.5, 0.5, 0.5, 0.5, 0.5, 0.5, 0.5, 0.5, 0.375, 0.5, 0.375, 0.625, 0.5, 0.625, 0.5, 0.625, 0.375, 0.625, 0.375, 0.625, 0.375, 0.625, 0.375, 0.625, 0.5, 0.625, 0.5, 0.625, 0.375, 0.625, 0.375, 0.625, 0.5, 0.625, 0.5, 0.625, 0.5, 0.625, 0.5, 0.625, 0.5, 0.625, 0.5, 0.625, 0.375, 0.625, 0.375, 0.625, 0.5, 0.625, 0.5, 0.5, 0.375, 0.5, 0.375, 0.5, 0.5, 0.5, 0.5, 0.5, 0.5, 0.5, 0.5, 0.5, 0.375, 0.5, 0.375, 0.625, 0.375, 0.625, 0.375, 0.625, 0.5, 0.625, 0.5, 0.5, 0.5, 0.5, 0.5, 0.5, 0.375, 0.5, 0.375, 0.625, 0.375, 0.625, 0.375, 0.625, 0.5, 0.625, 0.5, 0.625, 0.5, 0.625, 0.5, 0.625, 0.5, 0.625, 0.5, 0.625, 0.5, 0.625, 0.5, 0.625, 0.375, 0.625, 0.375, 0.5, 0.375, 0.5, 0.375, 0.5, 0.5, 0.5, 0.5, 0.5, 0.5, 0.5, 0.5, 0.5, 0.5, 0.5, 0.5, 0.5, 0.5, 0.5, 0.5, 0.5, 0.375, 0.5, 0.375, 0.625, 0.375, 0.625, 0.375, 0.625, 0.5, 0.625, 0.5, 0.625, 0.375, 0.625, 0.375, 0.625, 0.5, 0.625, 0.5, 0.5, 0.5, 0.5, 0.5, 0.5, 0.375, 0.5, 0.375, 0.5, 0.5, 0.5, 0.5, 0.5, 0.5, 0.5, 0.5, 0.625, 0.5, 0.625, 0.5, 0.625, 0.375, 0.625, 0.375, 0.5, 0.5, 0.5, 0.5, 0.5, 0.375, 0.5, 0.375, 0.625, 0.375, 0.625, 0.375, 0.625, 0.5, 0.625, 0.5, 0.5, 0.5, 0.5, 0.5, 0.5, 0.375, 0.5, 0.375, 0.625, 0.5, 0.625, 0.5, 0.625, 0.5, 0.625, 0.5, 0.5, 0.5, 0.5, 0.5, 0.5, 0.5, 0.5, 0.5, 0.625, 0.375, 0.625, 0.375, 0.625, 0.5, 0.625, 0.5])
me_cube_002.materials.append(mat_bones)
me_cube_002.update()
me_cube_003 = bpy.data.meshes.new('Cube.003')
me_cube_003.from_pydata([(0.0, -26.51, 1.631), (0.0, -26.51, 2.7), (0.0, -25.44, 1.631), (0.0, -25.44, 2.7), (1.088, -26.51, 1.631), (1.088, -26.51, 2.7), (1.088, -25.44, 1.631), (1.088, -25.44, 2.7)], [], [(0, 1, 3, 2), (2, 3, 7, 6), (6, 7, 5, 4), (4, 5, 1, 0), (2, 6, 4, 0), (7, 3, 1, 5)])
_uv = me_cube_003.uv_layers.new(name='UVMap')
_uv.uv.foreach_set('vector', [0.4434, 0.05952, 0.4434, 0.05952, 0.4434, 0.05952, 0.4434, 0.05952, 0.4434, 0.05952, 0.4434, 0.05952, 0.4434, 0.05952, 0.4434, 0.05952, 0.4434, 0.05952, 0.4434, 0.05952, 0.4434, 0.05952, 0.4434, 0.05952, 0.4434, 0.05952, 0.4434, 0.05952, 0.4434, 0.05952, 0.4434, 0.05952, 0.4434, 0.05952, 0.4434, 0.05952, 0.4434, 0.05952, 0.4434, 0.05952, 0.4434, 0.05952, 0.4434, 0.05952, 0.4434, 0.05952, 0.4434, 0.05952])
me_cube_003.materials.append(mat_eyes)
me_cube_003.update()

# ---- objects
ob_cube = bpy.data.objects.new('Cube', me_cube)
ob_ribbon = bpy.data.objects.new('Ribbon', me_cube_001)
ob_point = bpy.data.objects.new('Point', light_point)
ob_camera = bpy.data.objects.new('Camera', cam_camera_001)
ob_fishbone = bpy.data.objects.new('FishBone', me_cube_002)
ob_eyes = bpy.data.objects.new('Eyes', me_cube_003)

# ---- transforms, parenting, visibility, modifiers, constraints
ob_cube.location = (0.0, 0.0, 0.8544)
ob_cube.lock_rotations_4d = False
ob_cube.empty_display_type = 'ARROWS'
ob_cube.lineart.crease_threshold = 0.0
_m = ob_cube.modifiers.new('Mirror', 'MIRROR')
ob_ribbon.location = (0.0, 0.0, 0.8741)
ob_ribbon.lock_rotations_4d = False
ob_ribbon.empty_display_type = 'ARROWS'
ob_ribbon.lineart.crease_threshold = 0.0
_m = ob_ribbon.modifiers.new('Mirror', 'MIRROR')
_m.use_clip = True
ob_point.location = (11.11, -14.29, 16.66)
ob_camera.location = (15.92, -15.6, 6.742)
ob_camera.rotation_euler = (1.336, -0.04214, 0.7695)
ob_fishbone.location = (7.115, 3.326, 1.084)
ob_fishbone.scale = (0.2779, 0.2779, 0.2779)
_m = ob_fishbone.modifiers.new('Mirror', 'MIRROR')
_m.use_clip = True
ob_eyes.location = (7.115, 3.326, 1.084)
ob_eyes.scale = (0.2779, 0.2779, 0.2779)
_m = ob_eyes.modifiers.new('Mirror', 'MIRROR')
_m.use_clip = True

# ---- collection membership
col_collection.objects.link(ob_cube)
col_collection.objects.link(ob_ribbon)
col_collection.objects.link(ob_point)
col_collection.objects.link(ob_camera)
col_collection_2.objects.link(ob_fishbone)
col_collection_2.objects.link(ob_eyes)

# ---- scene / render settings (as saved in the file)
scene.camera = ob_camera
scene.frame_start = 1; scene.frame_end = 250; scene.frame_set(2)
scene.render.engine = 'BLENDER_EEVEE_NEXT'
scene.cycles.sampling_pattern = 'TABULATED_SOBOL'
scene.cycles.use_light_tree = False
scene.view_settings.view_transform = 'Filmic'
bpy.context.view_layer.update()
